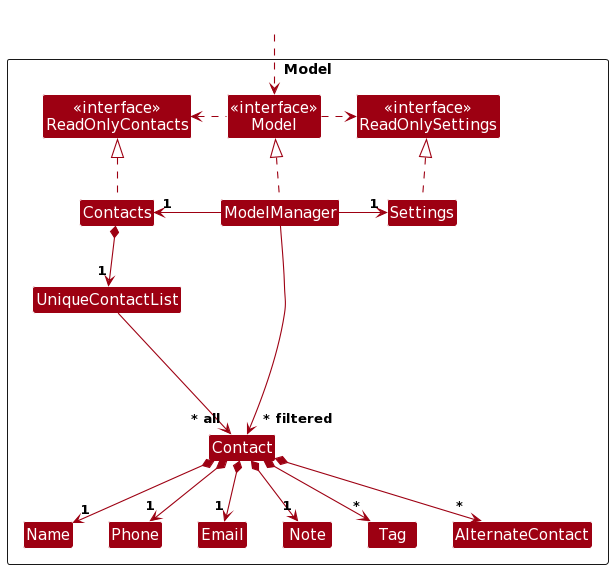

The diagram above was rendered by PlantUML. Its source (embedded in the PNG):
@startuml
/'
 'Commonly used styles and colors across diagrams.
 'Refer to https://plantuml-documentation.readthedocs.io/en/latest for a more
 'comprehensive list of skinparams.
 '/


'T1 through T4 are shades of the original color from lightest to darkest

!define UI_COLOR #1D8900
!define UI_COLOR_T1 #83E769
!define UI_COLOR_T2 #3FC71B
!define UI_COLOR_T3 #166800
!define UI_COLOR_T4 #0E4100

!define LOGIC_COLOR #3333C4
!define LOGIC_COLOR_T1 #C8C8FA
!define LOGIC_COLOR_T2 #6A6ADC
!define LOGIC_COLOR_T3 #1616B0
!define LOGIC_COLOR_T4 #101086

!define MODEL_COLOR #9D0012
!define MODEL_COLOR_T1 #F97181
!define MODEL_COLOR_T2 #E41F36
!define MODEL_COLOR_T3 #7B000E
!define MODEL_COLOR_T4 #51000A

!define STORAGE_COLOR #A38300
!define STORAGE_COLOR_T1 #FFE374
!define STORAGE_COLOR_T2 #EDC520
!define STORAGE_COLOR_T3 #806600
!define STORAGE_COLOR_T2 #544400

!define USER_COLOR #000000

skinparam Package {
    BackgroundColor #FFFFFF
    BorderThickness 1
    FontSize 16
}

skinparam Class {
    FontColor #FFFFFF
    FontSize 15
    BorderThickness 1
    BorderColor #FFFFFF
    StereotypeFontColor #FFFFFF
    FontName Arial
}

skinparam Actor {
    BorderColor USER_COLOR
    Color USER_COLOR
    FontName Arial
}

skinparam Sequence {
    MessageAlign center
    BoxFontSize 15
    BoxPadding 0
    BoxFontColor #FFFFFF
    FontName Arial
}

skinparam Participant {
    FontColor #FFFFFFF
    Padding 20
}

skinparam ArrowFontStyle bold
skinparam MinClassWidth 50
skinparam ParticipantPadding 10
skinparam Shadowing false
skinparam DefaultTextAlignment center
skinparam packageStyle Rectangle

hide footbox
hide members
hide circle
skinparam arrowThickness 1.1
skinparam arrowColor MODEL_COLOR
skinparam classBackgroundColor MODEL_COLOR

Package Model as ModelPackage <<Rectangle>>{
Class "<<interface>>\nReadOnlyContacts" as ReadOnlyContacts
Class "<<interface>>\nReadOnlySettings" as ReadOnlySettings
Class "<<interface>>\nModel" as Model
Class Contacts
Class ModelManager
Class Settings

Class UniqueContactList
Class Contact
Class Note
Class Email
Class Name
Class Phone
Class Tag
Class AlternateContact

Class I #FFFFFF
}

Class HiddenOutside #FFFFFF
HiddenOutside ..> Model

Contacts .up.|> ReadOnlyContacts

ModelManager .up.|> Model
Model .right.> ReadOnlySettings
Model .left.> ReadOnlyContacts
ModelManager -left-> "1" Contacts
ModelManager -right-> "1" Settings
Settings .up.|> ReadOnlySettings

Contacts *--> "1" UniqueContactList
UniqueContactList --> "~* all" Contact
Contact *--> "1" Name
Contact *--> "1" Phone
Contact *--> "1" Email
Contact *--> "1" Note
Contact *--> "*" Tag
Contact *--> "*" AlternateContact

Contact -[hidden]up--> I
UniqueContactList -[hidden]right-> I

Name -[hidden]right-> Phone
Phone -[hidden]right-> Email
Email -[hidden]right-> Note

ModelManager --> "~* filtered" Contact
@enduml